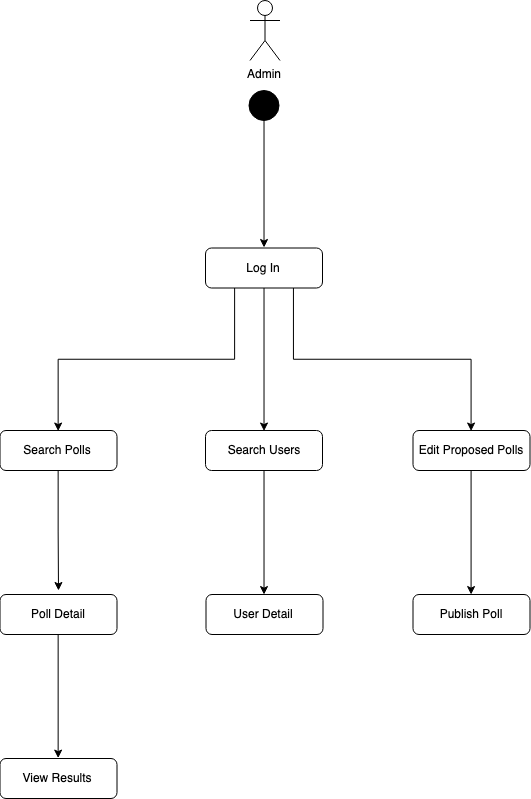

The diagram above was exported from draw.io. Its source (the exported page's mxGraphModel, read from the mxfile embedded in the PNG):
<mxGraphModel dx="1113" dy="653" grid="1" gridSize="10" guides="1" tooltips="1" connect="1" arrows="1" fold="1" page="1" pageScale="1" pageWidth="827" pageHeight="1169" math="0" shadow="0">
  <root>
    <mxCell id="0" />
    <mxCell id="1" parent="0" />
    <mxCell id="ouZdqgt1aX56ErHkVJTr-1" value="Admin" style="shape=umlActor;verticalLabelPosition=bottom;labelBackgroundColor=#ffffff;verticalAlign=top;html=1;outlineConnect=0;" vertex="1" parent="1">
      <mxGeometry x="396.5" y="100" width="30" height="60" as="geometry" />
    </mxCell>
    <mxCell id="ouZdqgt1aX56ErHkVJTr-44" style="edgeStyle=orthogonalEdgeStyle;rounded=0;orthogonalLoop=1;jettySize=auto;html=1;exitX=0.5;exitY=1;exitDx=0;exitDy=0;entryX=0.5;entryY=0;entryDx=0;entryDy=0;" edge="1" parent="1" source="ouZdqgt1aX56ErHkVJTr-2" target="ouZdqgt1aX56ErHkVJTr-4">
      <mxGeometry relative="1" as="geometry" />
    </mxCell>
    <mxCell id="ouZdqgt1aX56ErHkVJTr-2" value="" style="ellipse;whiteSpace=wrap;html=1;aspect=fixed;fillColor=#000000;" vertex="1" parent="1">
      <mxGeometry x="395.5" y="190" width="30" height="30" as="geometry" />
    </mxCell>
    <mxCell id="ouZdqgt1aX56ErHkVJTr-20" style="edgeStyle=orthogonalEdgeStyle;rounded=0;orthogonalLoop=1;jettySize=auto;html=1;exitX=0.5;exitY=1;exitDx=0;exitDy=0;entryX=0.5;entryY=0;entryDx=0;entryDy=0;" edge="1" parent="1" source="ouZdqgt1aX56ErHkVJTr-4" target="ouZdqgt1aX56ErHkVJTr-5">
      <mxGeometry relative="1" as="geometry" />
    </mxCell>
    <mxCell id="ouZdqgt1aX56ErHkVJTr-21" style="edgeStyle=orthogonalEdgeStyle;rounded=0;orthogonalLoop=1;jettySize=auto;html=1;exitX=0.25;exitY=1;exitDx=0;exitDy=0;entryX=0.5;entryY=0;entryDx=0;entryDy=0;" edge="1" parent="1" source="ouZdqgt1aX56ErHkVJTr-4" target="ouZdqgt1aX56ErHkVJTr-7">
      <mxGeometry relative="1" as="geometry" />
    </mxCell>
    <mxCell id="ouZdqgt1aX56ErHkVJTr-22" style="edgeStyle=orthogonalEdgeStyle;rounded=0;orthogonalLoop=1;jettySize=auto;html=1;exitX=0.75;exitY=1;exitDx=0;exitDy=0;entryX=0.5;entryY=0;entryDx=0;entryDy=0;" edge="1" parent="1" source="ouZdqgt1aX56ErHkVJTr-4" target="ouZdqgt1aX56ErHkVJTr-6">
      <mxGeometry relative="1" as="geometry" />
    </mxCell>
    <mxCell id="ouZdqgt1aX56ErHkVJTr-4" value="Log In" style="shape=ext;rounded=1;html=1;whiteSpace=wrap;fillColor=#FFFFFF;" vertex="1" parent="1">
      <mxGeometry x="352" y="347.5" width="117" height="40" as="geometry" />
    </mxCell>
    <mxCell id="ouZdqgt1aX56ErHkVJTr-34" style="edgeStyle=orthogonalEdgeStyle;rounded=0;orthogonalLoop=1;jettySize=auto;html=1;exitX=0.5;exitY=1;exitDx=0;exitDy=0;entryX=0.5;entryY=0;entryDx=0;entryDy=0;" edge="1" parent="1" source="ouZdqgt1aX56ErHkVJTr-5" target="ouZdqgt1aX56ErHkVJTr-11">
      <mxGeometry relative="1" as="geometry" />
    </mxCell>
    <mxCell id="ouZdqgt1aX56ErHkVJTr-5" value="Search Users" style="shape=ext;rounded=1;html=1;whiteSpace=wrap;fillColor=#FFFFFF;" vertex="1" parent="1">
      <mxGeometry x="352" y="530" width="117" height="40" as="geometry" />
    </mxCell>
    <mxCell id="ouZdqgt1aX56ErHkVJTr-33" style="edgeStyle=orthogonalEdgeStyle;rounded=0;orthogonalLoop=1;jettySize=auto;html=1;exitX=0.5;exitY=1;exitDx=0;exitDy=0;entryX=0.5;entryY=0;entryDx=0;entryDy=0;" edge="1" parent="1" source="ouZdqgt1aX56ErHkVJTr-6" target="ouZdqgt1aX56ErHkVJTr-12">
      <mxGeometry relative="1" as="geometry" />
    </mxCell>
    <mxCell id="ouZdqgt1aX56ErHkVJTr-6" value="Edit Proposed Polls" style="shape=ext;rounded=1;html=1;whiteSpace=wrap;fillColor=#FFFFFF;" vertex="1" parent="1">
      <mxGeometry x="559.5" y="530" width="117" height="40" as="geometry" />
    </mxCell>
    <mxCell id="ouZdqgt1aX56ErHkVJTr-29" style="edgeStyle=orthogonalEdgeStyle;rounded=0;orthogonalLoop=1;jettySize=auto;html=1;exitX=0.5;exitY=1;exitDx=0;exitDy=0;" edge="1" parent="1" source="ouZdqgt1aX56ErHkVJTr-7">
      <mxGeometry relative="1" as="geometry">
        <mxPoint x="205" y="690" as="targetPoint" />
      </mxGeometry>
    </mxCell>
    <mxCell id="ouZdqgt1aX56ErHkVJTr-7" value="Search Polls" style="shape=ext;rounded=1;html=1;whiteSpace=wrap;fillColor=#FFFFFF;" vertex="1" parent="1">
      <mxGeometry x="146.5" y="530" width="117" height="40" as="geometry" />
    </mxCell>
    <mxCell id="ouZdqgt1aX56ErHkVJTr-31" style="edgeStyle=orthogonalEdgeStyle;rounded=0;orthogonalLoop=1;jettySize=auto;html=1;exitX=0.5;exitY=1;exitDx=0;exitDy=0;entryX=0.5;entryY=0;entryDx=0;entryDy=0;" edge="1" parent="1" source="ouZdqgt1aX56ErHkVJTr-10" target="ouZdqgt1aX56ErHkVJTr-13">
      <mxGeometry relative="1" as="geometry" />
    </mxCell>
    <mxCell id="ouZdqgt1aX56ErHkVJTr-10" value="Poll Detail" style="shape=ext;rounded=1;html=1;whiteSpace=wrap;fillColor=#FFFFFF;" vertex="1" parent="1">
      <mxGeometry x="146.5" y="694" width="117" height="40" as="geometry" />
    </mxCell>
    <mxCell id="ouZdqgt1aX56ErHkVJTr-11" value="User Detail" style="shape=ext;rounded=1;html=1;whiteSpace=wrap;fillColor=#FFFFFF;" vertex="1" parent="1">
      <mxGeometry x="352.5" y="694" width="117" height="40" as="geometry" />
    </mxCell>
    <mxCell id="ouZdqgt1aX56ErHkVJTr-12" value="Publish Poll" style="shape=ext;rounded=1;html=1;whiteSpace=wrap;fillColor=#FFFFFF;" vertex="1" parent="1">
      <mxGeometry x="559.5" y="694" width="117" height="40" as="geometry" />
    </mxCell>
    <mxCell id="ouZdqgt1aX56ErHkVJTr-13" value="View Results" style="shape=ext;rounded=1;html=1;whiteSpace=wrap;fillColor=#FFFFFF;" vertex="1" parent="1">
      <mxGeometry x="146.5" y="858" width="117" height="40" as="geometry" />
    </mxCell>
  </root>
</mxGraphModel>